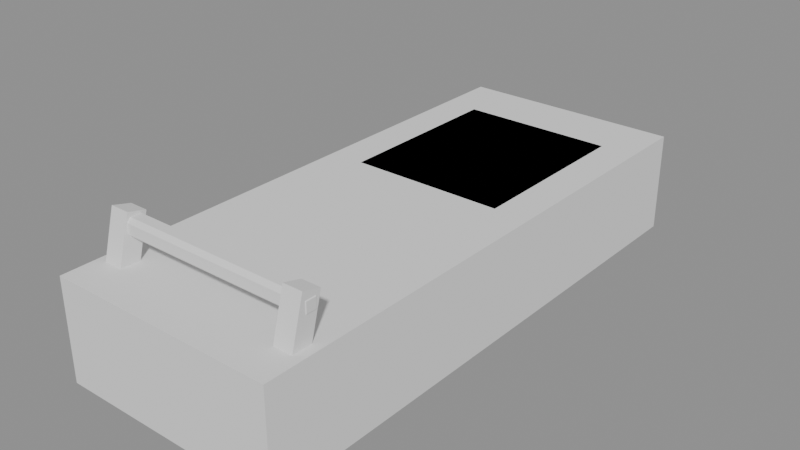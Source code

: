 # Source: model.blend  (saved by Blender 5.2.45; exported with 4.5.12 LTS)
import bpy
from mathutils import Matrix  # noqa: F401  (used for matrix-valued properties, if any)

bpy.ops.wm.read_factory_settings(use_empty=True)
scene = bpy.context.scene
scene.name = 'Scene'

# ---- meshes
me_runners__roofred = bpy.data.meshes.new('Runners__RoofRed')
me_runners__roofred.from_pydata([(-0.825, -1.6, 0.005), (-0.825, -1.6, 0.155), (-0.825, 2.0, 0.005), (-0.825, 2.0, 0.155), (-0.675, -1.6, 0.005), (-0.675, -1.6, 0.155), (-0.675, 2.0, 0.005), (-0.675, 2.0, 0.155), (-0.825, -1.513, 0.08242), (-0.825, -1.639, 0.001716), (-0.825, -1.861, 0.6283), (-0.825, -1.987, 0.5476), (-0.675, -1.513, 0.08242), (-0.675, -1.639, 0.001716), (-0.675, -1.861, 0.6283), (-0.675, -1.987, 0.5476), (-0.825, -1.839, 0.4869), (-0.825, -1.984, 0.5263), (-0.825, -1.666, 1.124), (-0.825, -1.811, 1.163), (-0.675, -1.839, 0.4869), (-0.675, -1.984, 0.5263), (-0.675, -1.666, 1.124), (-0.675, -1.811, 1.163), (-0.81, -1.06, 0.1), (-0.81, -1.06, 0.6), (-0.81, -0.94, 0.1), (-0.81, -0.94, 0.6), (-0.69, -1.06, 0.1), (-0.69, -1.06, 0.6), (-0.69, -0.94, 0.1), (-0.69, -0.94, 0.6), (-0.81, 0.14, 0.1), (-0.81, 0.14, 0.6), (-0.81, 0.26, 0.1), (-0.81, 0.26, 0.6), (-0.69, 0.14, 0.1), (-0.69, 0.14, 0.6), (-0.69, 0.26, 0.1), (-0.69, 0.26, 0.6), (-0.81, 1.34, 0.1), (-0.81, 1.34, 0.6), (-0.81, 1.46, 0.1), (-0.81, 1.46, 0.6), (-0.69, 1.34, 0.1), (-0.69, 1.34, 0.6), (-0.69, 1.46, 0.1), (-0.69, 1.46, 0.6), (0.675, -1.6, 0.005), (0.675, -1.6, 0.155), (0.675, 2.0, 0.005), (0.675, 2.0, 0.155), (0.825, -1.6, 0.005), (0.825, -1.6, 0.155), (0.825, 2.0, 0.005), (0.825, 2.0, 0.155), (0.675, -1.513, 0.08242), (0.675, -1.639, 0.001716), (0.675, -1.861, 0.6283), (0.675, -1.987, 0.5476), (0.825, -1.513, 0.08242), (0.825, -1.639, 0.001716), (0.825, -1.861, 0.6283), (0.825, -1.987, 0.5476), (0.675, -1.839, 0.4869), (0.675, -1.984, 0.5263), (0.675, -1.666, 1.124), (0.675, -1.811, 1.163), (0.825, -1.839, 0.4869), (0.825, -1.984, 0.5263), (0.825, -1.666, 1.124), (0.825, -1.811, 1.163), (0.69, -1.06, 0.1), (0.69, -1.06, 0.6), (0.69, -0.94, 0.1), (0.69, -0.94, 0.6), (0.81, -1.06, 0.1), (0.81, -1.06, 0.6), (0.81, -0.94, 0.1), (0.81, -0.94, 0.6), (0.69, 0.14, 0.1), (0.69, 0.14, 0.6), (0.69, 0.26, 0.1), (0.69, 0.26, 0.6), (0.81, 0.14, 0.1), (0.81, 0.14, 0.6), (0.81, 0.26, 0.1), (0.81, 0.26, 0.6), (0.69, 1.34, 0.1), (0.69, 1.34, 0.6), (0.69, 1.46, 0.1), (0.69, 1.46, 0.6), (0.81, 1.34, 0.1), (0.81, 1.34, 0.6), (0.81, 1.46, 0.1), (0.81, 1.46, 0.6)], [], [(0, 1, 3, 2), (2, 3, 7, 6), (6, 7, 5, 4), (4, 5, 1, 0), (2, 6, 4, 0), (7, 3, 1, 5), (8, 9, 11, 10), (10, 11, 15, 14), (14, 15, 13, 12), (12, 13, 9, 8), (10, 14, 12, 8), (15, 11, 9, 13), (16, 17, 19, 18), (18, 19, 23, 22), (22, 23, 21, 20), (20, 21, 17, 16), (18, 22, 20, 16), (23, 19, 17, 21), (24, 25, 27, 26), (26, 27, 31, 30), (30, 31, 29, 28), (28, 29, 25, 24), (26, 30, 28, 24), (31, 27, 25, 29), (32, 33, 35, 34), (34, 35, 39, 38), (38, 39, 37, 36), (36, 37, 33, 32), (34, 38, 36, 32), (39, 35, 33, 37), (40, 41, 43, 42), (42, 43, 47, 46), (46, 47, 45, 44), (44, 45, 41, 40), (42, 46, 44, 40), (47, 43, 41, 45), (48, 49, 51, 50), (50, 51, 55, 54), (54, 55, 53, 52), (52, 53, 49, 48), (50, 54, 52, 48), (55, 51, 49, 53), (56, 57, 59, 58), (58, 59, 63, 62), (62, 63, 61, 60), (60, 61, 57, 56), (58, 62, 60, 56), (63, 59, 57, 61), (64, 65, 67, 66), (66, 67, 71, 70), (70, 71, 69, 68), (68, 69, 65, 64), (66, 70, 68, 64), (71, 67, 65, 69), (72, 73, 75, 74), (74, 75, 79, 78), (78, 79, 77, 76), (76, 77, 73, 72), (74, 78, 76, 72), (79, 75, 73, 77), (80, 81, 83, 82), (82, 83, 87, 86), (86, 87, 85, 84), (84, 85, 81, 80), (82, 86, 84, 80), (87, 83, 81, 85), (88, 89, 91, 90), (90, 91, 95, 94), (94, 95, 93, 92), (92, 93, 89, 88), (90, 94, 92, 88), (95, 91, 89, 93)])
_uv = me_runners__roofred.uv_layers.new(name='UVMap')
_uv.uv.foreach_set('vector', [0.375, 0.0, 0.625, 0.0, 0.625, 0.25, 0.375, 0.25, 0.375, 0.25, 0.625, 0.25, 0.625, 0.5, 0.375, 0.5, 0.375, 0.5, 0.625, 0.5, 0.625, 0.75, 0.375, 0.75, 0.375, 0.75, 0.625, 0.75, 0.625, 1.0, 0.375, 1.0, 0.125, 0.5, 0.375, 0.5, 0.375, 0.75, 0.125, 0.75, 0.625, 0.5, 0.875, 0.5, 0.875, 0.75, 0.625, 0.75, 0.375, 0.0, 0.625, 0.0, 0.625, 0.25, 0.375, 0.25, 0.375, 0.25, 0.625, 0.25, 0.625, 0.5, 0.375, 0.5, 0.375, 0.5, 0.625, 0.5, 0.625, 0.75, 0.375, 0.75, 0.375, 0.75, 0.625, 0.75, 0.625, 1.0, 0.375, 1.0, 0.125, 0.5, 0.375, 0.5, 0.375, 0.75, 0.125, 0.75, 0.625, 0.5, 0.875, 0.5, 0.875, 0.75, 0.625, 0.75, 0.375, 0.0, 0.625, 0.0, 0.625, 0.25, 0.375, 0.25, 0.375, 0.25, 0.625, 0.25, 0.625, 0.5, 0.375, 0.5, 0.375, 0.5, 0.625, 0.5, 0.625, 0.75, 0.375, 0.75, 0.375, 0.75, 0.625, 0.75, 0.625, 1.0, 0.375, 1.0, 0.125, 0.5, 0.375, 0.5, 0.375, 0.75, 0.125, 0.75, 0.625, 0.5, 0.875, 0.5, 0.875, 0.75, 0.625, 0.75, 0.375, 0.0, 0.625, 0.0, 0.625, 0.25, 0.375, 0.25, 0.375, 0.25, 0.625, 0.25, 0.625, 0.5, 0.375, 0.5, 0.375, 0.5, 0.625, 0.5, 0.625, 0.75, 0.375, 0.75, 0.375, 0.75, 0.625, 0.75, 0.625, 1.0, 0.375, 1.0, 0.125, 0.5, 0.375, 0.5, 0.375, 0.75, 0.125, 0.75, 0.625, 0.5, 0.875, 0.5, 0.875, 0.75, 0.625, 0.75, 0.375, 0.0, 0.625, 0.0, 0.625, 0.25, 0.375, 0.25, 0.375, 0.25, 0.625, 0.25, 0.625, 0.5, 0.375, 0.5, 0.375, 0.5, 0.625, 0.5, 0.625, 0.75, 0.375, 0.75, 0.375, 0.75, 0.625, 0.75, 0.625, 1.0, 0.375, 1.0, 0.125, 0.5, 0.375, 0.5, 0.375, 0.75, 0.125, 0.75, 0.625, 0.5, 0.875, 0.5, 0.875, 0.75, 0.625, 0.75, 0.375, 0.0, 0.625, 0.0, 0.625, 0.25, 0.375, 0.25, 0.375, 0.25, 0.625, 0.25, 0.625, 0.5, 0.375, 0.5, 0.375, 0.5, 0.625, 0.5, 0.625, 0.75, 0.375, 0.75, 0.375, 0.75, 0.625, 0.75, 0.625, 1.0, 0.375, 1.0, 0.125, 0.5, 0.375, 0.5, 0.375, 0.75, 0.125, 0.75, 0.625, 0.5, 0.875, 0.5, 0.875, 0.75, 0.625, 0.75, 0.375, 0.0, 0.625, 0.0, 0.625, 0.25, 0.375, 0.25, 0.375, 0.25, 0.625, 0.25, 0.625, 0.5, 0.375, 0.5, 0.375, 0.5, 0.625, 0.5, 0.625, 0.75, 0.375, 0.75, 0.375, 0.75, 0.625, 0.75, 0.625, 1.0, 0.375, 1.0, 0.125, 0.5, 0.375, 0.5, 0.375, 0.75, 0.125, 0.75, 0.625, 0.5, 0.875, 0.5, 0.875, 0.75, 0.625, 0.75, 0.375, 0.0, 0.625, 0.0, 0.625, 0.25, 0.375, 0.25, 0.375, 0.25, 0.625, 0.25, 0.625, 0.5, 0.375, 0.5, 0.375, 0.5, 0.625, 0.5, 0.625, 0.75, 0.375, 0.75, 0.375, 0.75, 0.625, 0.75, 0.625, 1.0, 0.375, 1.0, 0.125, 0.5, 0.375, 0.5, 0.375, 0.75, 0.125, 0.75, 0.625, 0.5, 0.875, 0.5, 0.875, 0.75, 0.625, 0.75, 0.375, 0.0, 0.625, 0.0, 0.625, 0.25, 0.375, 0.25, 0.375, 0.25, 0.625, 0.25, 0.625, 0.5, 0.375, 0.5, 0.375, 0.5, 0.625, 0.5, 0.625, 0.75, 0.375, 0.75, 0.375, 0.75, 0.625, 0.75, 0.625, 1.0, 0.375, 1.0, 0.125, 0.5, 0.375, 0.5, 0.375, 0.75, 0.125, 0.75, 0.625, 0.5, 0.875, 0.5, 0.875, 0.75, 0.625, 0.75, 0.375, 0.0, 0.625, 0.0, 0.625, 0.25, 0.375, 0.25, 0.375, 0.25, 0.625, 0.25, 0.625, 0.5, 0.375, 0.5, 0.375, 0.5, 0.625, 0.5, 0.625, 0.75, 0.375, 0.75, 0.375, 0.75, 0.625, 0.75, 0.625, 1.0, 0.375, 1.0, 0.125, 0.5, 0.375, 0.5, 0.375, 0.75, 0.125, 0.75, 0.625, 0.5, 0.875, 0.5, 0.875, 0.75, 0.625, 0.75, 0.375, 0.0, 0.625, 0.0, 0.625, 0.25, 0.375, 0.25, 0.375, 0.25, 0.625, 0.25, 0.625, 0.5, 0.375, 0.5, 0.375, 0.5, 0.625, 0.5, 0.625, 0.75, 0.375, 0.75, 0.375, 0.75, 0.625, 0.75, 0.625, 1.0, 0.375, 1.0, 0.125, 0.5, 0.375, 0.5, 0.375, 0.75, 0.125, 0.75, 0.625, 0.5, 0.875, 0.5, 0.875, 0.75, 0.625, 0.75, 0.375, 0.0, 0.625, 0.0, 0.625, 0.25, 0.375, 0.25, 0.375, 0.25, 0.625, 0.25, 0.625, 0.5, 0.375, 0.5, 0.375, 0.5, 0.625, 0.5, 0.625, 0.75, 0.375, 0.75, 0.375, 0.75, 0.625, 0.75, 0.625, 1.0, 0.375, 1.0, 0.125, 0.5, 0.375, 0.5, 0.375, 0.75, 0.125, 0.75, 0.625, 0.5, 0.875, 0.5, 0.875, 0.75, 0.625, 0.75])
me_runners__roofred.update()
me_seat__woodwarm = bpy.data.meshes.new('Seat__WoodWarm')
me_seat__woodwarm.from_pydata([(-0.8626, -1.475, 0.55), (-0.8626, -1.475, 0.65), (-0.8626, -0.925, 0.55), (-0.8626, -0.925, 0.65), (0.8626, -1.475, 0.55), (0.8626, -1.475, 0.65), (0.8626, -0.925, 0.55), (0.8626, -0.925, 0.65), (-0.8833, -0.775, 0.55), (-0.8833, -0.775, 0.65), (-0.8833, -0.225, 0.55), (-0.8833, -0.225, 0.65), (0.8833, -0.775, 0.55), (0.8833, -0.775, 0.65), (0.8833, -0.225, 0.55), (0.8833, -0.225, 0.65), (-0.8581, -0.075, 0.55), (-0.8581, -0.075, 0.65), (-0.8581, 0.475, 0.55), (-0.8581, 0.475, 0.65), (0.8581, -0.075, 0.55), (0.8581, -0.075, 0.65), (0.8581, 0.475, 0.55), (0.8581, 0.475, 0.65), (-0.8798, 0.625, 0.55), (-0.8798, 0.625, 0.65), (-0.8798, 1.175, 0.55), (-0.8798, 1.175, 0.65), (0.8798, 0.625, 0.55), (0.8798, 0.625, 0.65), (0.8798, 1.175, 0.55), (0.8798, 1.175, 0.65), (-0.8645, 1.325, 0.55), (-0.8645, 1.325, 0.65), (-0.8645, 1.875, 0.55), (-0.8645, 1.875, 0.65), (0.8645, 1.325, 0.55), (0.8645, 1.325, 0.65), (0.8645, 1.875, 0.55), (0.8645, 1.875, 0.65), (-0.8, -1.79, 0.98), (-0.8, -1.82, 1.01), (-0.83, -1.79, 1.01), (-0.8, -1.82, 1.09), (-0.8, -1.79, 1.12), (-0.83, -1.79, 1.09), (-0.8, -1.71, 0.98), (-0.83, -1.71, 1.01), (-0.8, -1.68, 1.01), (-0.8, -1.71, 1.12), (-0.8, -1.68, 1.09), (-0.83, -1.71, 1.09), (0.8, -1.79, 0.98), (0.83, -1.79, 1.01), (0.8, -1.82, 1.01), (0.8, -1.79, 1.12), (0.8, -1.82, 1.09), (0.83, -1.79, 1.09), (0.8, -1.71, 0.98), (0.8, -1.68, 1.01), (0.83, -1.71, 1.01), (0.8, -1.71, 1.12), (0.83, -1.71, 1.09), (0.8, -1.68, 1.09)], [], [(0, 1, 3, 2), (2, 3, 7, 6), (6, 7, 5, 4), (4, 5, 1, 0), (2, 6, 4, 0), (7, 3, 1, 5), (8, 9, 11, 10), (10, 11, 15, 14), (14, 15, 13, 12), (12, 13, 9, 8), (10, 14, 12, 8), (15, 11, 9, 13), (16, 17, 19, 18), (18, 19, 23, 22), (22, 23, 21, 20), (20, 21, 17, 16), (18, 22, 20, 16), (23, 19, 17, 21), (24, 25, 27, 26), (26, 27, 31, 30), (30, 31, 29, 28), (28, 29, 25, 24), (26, 30, 28, 24), (31, 27, 25, 29), (32, 33, 35, 34), (34, 35, 39, 38), (38, 39, 37, 36), (36, 37, 33, 32), (34, 38, 36, 32), (39, 35, 33, 37), (40, 41, 42), (43, 44, 45), (46, 47, 48), (49, 50, 51), (52, 53, 54), (55, 56, 57), (58, 59, 60), (61, 62, 63), (46, 40, 42, 47), (41, 43, 45, 42), (44, 49, 51, 45), (50, 48, 47, 51), (58, 46, 48, 59), (49, 61, 63, 50), (62, 60, 59, 63), (52, 58, 60, 53), (61, 55, 57, 62), (56, 54, 53, 57), (40, 52, 54, 41), (55, 44, 43, 56), (46, 58, 52, 40), (42, 45, 51, 47), (54, 56, 43, 41), (61, 49, 44, 55), (48, 50, 63, 59), (60, 62, 57, 53)])
_uv = me_seat__woodwarm.uv_layers.new(name='UVMap')
_uv.uv.foreach_set('vector', [0.375, 0.0, 0.625, 0.0, 0.625, 0.25, 0.375, 0.25, 0.375, 0.25, 0.625, 0.25, 0.625, 0.5, 0.375, 0.5, 0.375, 0.5, 0.625, 0.5, 0.625, 0.75, 0.375, 0.75, 0.375, 0.75, 0.625, 0.75, 0.625, 1.0, 0.375, 1.0, 0.125, 0.5, 0.375, 0.5, 0.375, 0.75, 0.125, 0.75, 0.625, 0.5, 0.875, 0.5, 0.875, 0.75, 0.625, 0.75, 0.375, 0.0, 0.625, 0.0, 0.625, 0.25, 0.375, 0.25, 0.375, 0.25, 0.625, 0.25, 0.625, 0.5, 0.375, 0.5, 0.375, 0.5, 0.625, 0.5, 0.625, 0.75, 0.375, 0.75, 0.375, 0.75, 0.625, 0.75, 0.625, 1.0, 0.375, 1.0, 0.125, 0.5, 0.375, 0.5, 0.375, 0.75, 0.125, 0.75, 0.625, 0.5, 0.875, 0.5, 0.875, 0.75, 0.625, 0.75, 0.375, 0.0, 0.625, 0.0, 0.625, 0.25, 0.375, 0.25, 0.375, 0.25, 0.625, 0.25, 0.625, 0.5, 0.375, 0.5, 0.375, 0.5, 0.625, 0.5, 0.625, 0.75, 0.375, 0.75, 0.375, 0.75, 0.625, 0.75, 0.625, 1.0, 0.375, 1.0, 0.125, 0.5, 0.375, 0.5, 0.375, 0.75, 0.125, 0.75, 0.625, 0.5, 0.875, 0.5, 0.875, 0.75, 0.625, 0.75, 0.375, 0.0, 0.625, 0.0, 0.625, 0.25, 0.375, 0.25, 0.375, 0.25, 0.625, 0.25, 0.625, 0.5, 0.375, 0.5, 0.375, 0.5, 0.625, 0.5, 0.625, 0.75, 0.375, 0.75, 0.375, 0.75, 0.625, 0.75, 0.625, 1.0, 0.375, 1.0, 0.125, 0.5, 0.375, 0.5, 0.375, 0.75, 0.125, 0.75, 0.625, 0.5, 0.875, 0.5, 0.875, 0.75, 0.625, 0.75, 0.375, 0.0, 0.625, 0.0, 0.625, 0.25, 0.375, 0.25, 0.375, 0.25, 0.625, 0.25, 0.625, 0.5, 0.375, 0.5, 0.375, 0.5, 0.625, 0.5, 0.625, 0.75, 0.375, 0.75, 0.375, 0.75, 0.625, 0.75, 0.625, 1.0, 0.375, 1.0, 0.125, 0.5, 0.375, 0.5, 0.375, 0.75, 0.125, 0.75, 0.625, 0.5, 0.875, 0.5, 0.875, 0.75, 0.625, 0.75, 0.1295, 0.6964, 0.1295, 0.75, 0.125, 0.6964, 0.5714, 0.0, 0.625, 0.05357, 0.5714, 0.05357, 0.1295, 0.5536, 0.125, 0.5536, 0.1295, 0.5, 0.625, 0.2158, 0.5714, 0.2534, 0.5714, 0.1964, 0.3705, 0.6964, 0.4152, 0.6964, 0.3995, 0.7523, 0.6273, 0.7255, 0.5714, 0.7545, 0.5714, 0.7098, 0.3705, 0.5536, 0.3995, 0.4977, 0.4152, 0.5536, 0.6273, 0.5245, 0.5714, 0.5402, 0.5714, 0.4955, 0.1295, 0.5536, 0.1295, 0.6964, 0.125, 0.6964, 0.125, 0.5536, 0.4286, 0.0, 0.5714, 0.0, 0.5714, 0.05357, 0.4286, 0.05357, 0.625, 0.05357, 0.625, 0.2158, 0.5714, 0.1964, 0.5714, 0.05357, 0.5714, 0.2534, 0.4286, 0.2545, 0.4286, 0.1964, 0.5714, 0.1964, 0.3705, 0.5536, 0.1295, 0.5536, 0.1295, 0.5, 0.3995, 0.4977, 0.625, 0.2158, 0.6273, 0.5245, 0.5714, 0.4955, 0.5714, 0.2534, 0.5714, 0.5402, 0.4152, 0.5536, 0.3995, 0.4977, 0.5714, 0.4955, 0.3705, 0.6964, 0.3705, 0.5536, 0.4152, 0.5536, 0.4152, 0.6964, 0.6273, 0.5245, 0.6273, 0.7255, 0.5714, 0.7098, 0.5714, 0.5402, 0.5714, 0.7545, 0.3995, 0.7523, 0.4152, 0.6964, 0.5714, 0.7098, 0.1295, 0.6964, 0.3705, 0.6964, 0.3995, 0.7523, 0.1295, 0.75, 0.6273, 0.7255, 0.625, 0.9955, 0.5714, 0.9955, 0.5714, 0.7545, 0.1295, 0.5536, 0.3705, 0.5536, 0.3705, 0.6964, 0.1295, 0.6964, 0.4286, 0.05357, 0.5714, 0.05357, 0.5714, 0.1964, 0.4286, 0.1964, 0.3995, 0.7523, 0.5714, 0.7545, 0.5714, 0.9955, 0.4286, 0.9955, 0.6273, 0.5245, 0.8705, 0.5536, 0.8705, 0.6964, 0.6273, 0.7255, 0.4286, 0.2545, 0.5714, 0.2534, 0.5714, 0.4955, 0.3995, 0.4977, 0.4152, 0.5536, 0.5714, 0.5402, 0.5714, 0.7098, 0.4152, 0.6964])
me_seat__woodwarm.update()
me_snow__snowwhite = bpy.data.meshes.new('Snow__SnowWhite')
me_snow__snowwhite.from_pydata([(-0.619, 0.281, 0.62), (-0.619, 0.2, 0.701), (-0.7, 0.281, 0.701), (-0.619, 0.2, 0.719), (-0.619, 0.281, 0.8), (-0.7, 0.281, 0.719), (-0.619, 1.719, 0.62), (-0.7, 1.719, 0.701), (-0.619, 1.8, 0.701), (-0.619, 1.719, 0.8), (-0.619, 1.8, 0.719), (-0.7, 1.719, 0.719), (0.619, 0.281, 0.62), (0.7, 0.281, 0.701), (0.619, 0.2, 0.701), (0.619, 0.281, 0.8), (0.619, 0.2, 0.719), (0.7, 0.281, 0.719), (0.619, 1.719, 0.62), (0.619, 1.8, 0.701), (0.7, 1.719, 0.701), (0.619, 1.719, 0.8), (0.7, 1.719, 0.719), (0.619, 1.8, 0.719)], [], [(0, 1, 2), (3, 4, 5), (6, 7, 8), (9, 10, 11), (12, 13, 14), (15, 16, 17), (18, 19, 20), (21, 22, 23), (6, 0, 2, 7), (1, 3, 5, 2), (4, 9, 11, 5), (10, 8, 7, 11), (18, 6, 8, 19), (9, 21, 23, 10), (22, 20, 19, 23), (12, 18, 20, 13), (21, 15, 17, 22), (16, 14, 13, 17), (0, 12, 14, 1), (15, 4, 3, 16), (6, 18, 12, 0), (2, 5, 11, 7), (14, 16, 3, 1), (21, 9, 4, 15), (8, 10, 23, 19), (20, 22, 17, 13)])
_uv = me_snow__snowwhite.uv_layers.new(name='UVMap')
_uv.uv.foreach_set('vector', [0.1395, 0.7373, 0.1395, 0.75, 0.125, 0.7373, 0.5125, 0.0, 0.625, 0.01266, 0.5125, 0.01266, 0.1395, 0.5127, 0.125, 0.5127, 0.1395, 0.5, 0.625, 0.2464, 0.5125, 0.2608, 0.5125, 0.2373, 0.3605, 0.7373, 0.4594, 0.7373, 0.424, 0.7572, 0.6322, 0.7509, 0.5125, 0.7645, 0.5125, 0.7405, 0.3605, 0.5127, 0.424, 0.4928, 0.4594, 0.5127, 0.6322, 0.4991, 0.5125, 0.5095, 0.5125, 0.4855, 0.1395, 0.5127, 0.1395, 0.7373, 0.125, 0.7373, 0.125, 0.5127, 0.4875, 0.0, 0.5125, 0.0, 0.5125, 0.01266, 0.4875, 0.01266, 0.625, 0.01266, 0.625, 0.2464, 0.5125, 0.2373, 0.5125, 0.01266, 0.5125, 0.2608, 0.4875, 0.2645, 0.4875, 0.2373, 0.5125, 0.2373, 0.3605, 0.5127, 0.1395, 0.5127, 0.1395, 0.5, 0.424, 0.4928, 0.625, 0.2464, 0.6322, 0.4991, 0.5125, 0.4855, 0.5125, 0.2608, 0.5125, 0.5095, 0.4594, 0.5127, 0.424, 0.4928, 0.5125, 0.4855, 0.3605, 0.7373, 0.3605, 0.5127, 0.4594, 0.5127, 0.4594, 0.7373, 0.6322, 0.4991, 0.6322, 0.7509, 0.5125, 0.7405, 0.5125, 0.5095, 0.5125, 0.7645, 0.424, 0.7572, 0.4594, 0.7373, 0.5125, 0.7405, 0.1395, 0.7373, 0.3605, 0.7373, 0.424, 0.7572, 0.1395, 0.75, 0.6322, 0.7509, 0.625, 0.9855, 0.5125, 0.9855, 0.5125, 0.7645, 0.1395, 0.5127, 0.3605, 0.5127, 0.3605, 0.7373, 0.1395, 0.7373, 0.4875, 0.01266, 0.5125, 0.01266, 0.5125, 0.2373, 0.4875, 0.2373, 0.424, 0.7572, 0.5125, 0.7645, 0.5125, 0.9855, 0.4875, 0.9855, 0.6322, 0.4991, 0.8605, 0.5127, 0.8605, 0.7373, 0.6322, 0.7509, 0.4875, 0.2645, 0.5125, 0.2608, 0.5125, 0.4855, 0.424, 0.4928, 0.4594, 0.5127, 0.5125, 0.5095, 0.5125, 0.7405, 0.4594, 0.7373])
me_snow__snowwhite.update()
me_cube_019 = bpy.data.meshes.new('Cube.019')
me_cube_019.from_pydata([(-0.9, -2.2, -0.4), (-0.9, -2.2, 0.4), (-0.9, 2.2, -0.4), (-0.9, 2.2, 0.4), (0.9, -2.2, -0.4), (0.9, -2.2, 0.4), (0.9, 2.2, -0.4), (0.9, 2.2, 0.4)], [], [(0, 1, 3, 2), (2, 3, 7, 6), (6, 7, 5, 4), (4, 5, 1, 0), (2, 6, 4, 0), (7, 3, 1, 5)])
_uv = me_cube_019.uv_layers.new(name='UVMap')
_uv.uv.foreach_set('vector', [0.375, 0.0, 0.625, 0.0, 0.625, 0.25, 0.375, 0.25, 0.375, 0.25, 0.625, 0.25, 0.625, 0.5, 0.375, 0.5, 0.375, 0.5, 0.625, 0.5, 0.625, 0.75, 0.375, 0.75, 0.375, 0.75, 0.625, 0.75, 0.625, 1.0, 0.375, 1.0, 0.125, 0.5, 0.375, 0.5, 0.375, 0.75, 0.125, 0.75, 0.625, 0.5, 0.875, 0.5, 0.875, 0.75, 0.625, 0.75])
me_cube_019.update()

# ---- objects
ob_runners__roofred = bpy.data.objects.new('Runners__RoofRed', me_runners__roofred)
ob_seat__woodwarm = bpy.data.objects.new('Seat__WoodWarm', me_seat__woodwarm)
ob_snow__snowwhite = bpy.data.objects.new('Snow__SnowWhite', me_snow__snowwhite)
ob_col_sled = bpy.data.objects.new('COL_Sled', me_cube_019)

# ---- transforms, parenting, visibility, modifiers, constraints
ob_runners__roofred.location = (0.0, 0.0, 0.0)
ob_seat__woodwarm.location = (0.0, 0.0, 0.0)
ob_snow__snowwhite.location = (0.0, 0.0, 0.0)
ob_col_sled.location = (0.0, 0.0, 0.4)
ob_col_sled.display_type = 'WIRE'

# ---- collection membership
scene.collection.objects.link(ob_runners__roofred)
scene.collection.objects.link(ob_seat__woodwarm)
scene.collection.objects.link(ob_snow__snowwhite)
scene.collection.objects.link(ob_col_sled)

# ---- scene / render settings (as saved in the file)
scene.frame_start = 1; scene.frame_end = 250; scene.frame_set(1)
scene.render.engine = 'BLENDER_EEVEE_NEXT'
scene.render.bake_bias = 0.0
scene.render.bake_samples = 0
scene.render.compositor_device = 'GPU'
scene.eevee.use_volume_custom_range = False
scene.eevee.fast_gi_thickness_near = 0.1
scene.eevee.fast_gi_thickness_far = 0.0
scene.eevee.ray_tracing_options.screen_trace_thickness = 0.1
bpy.context.view_layer.update()

# ---- added for rendering (the .blend has no active camera and no usable light): camera, sun + grey world if the file has none
cam_auto = bpy.data.cameras.new('AutoCamera')
cam_auto.lens = 50.0
cam_auto.sensor_width = 36.0
cam_auto.clip_end = 1000.0
ob_auto_camera = bpy.data.objects.new('AutoCamera', cam_auto)
scene.collection.objects.link(ob_auto_camera)
ob_auto_camera.location = (4.52821, -5.43385, 4.20414)
ob_auto_camera.rotation_euler = (1.09748, -7.21219e-08, 0.694738)
scene.camera = ob_auto_camera
light_auto_sun = bpy.data.lights.new('AutoSun', 'SUN')
light_auto_sun.energy = 3.0
light_auto_sun.angle = 0.0523599
ob_auto_sun = bpy.data.objects.new('AutoSun', light_auto_sun)
scene.collection.objects.link(ob_auto_sun)
ob_auto_sun.rotation_euler = (0.872665, 0.174533, 0.523599)
if scene.world is None:
    world_auto = bpy.data.worlds.new('AutoWorld')
    world_auto.color = (0.3, 0.3, 0.3)
    scene.world = world_auto
bpy.context.view_layer.update()
